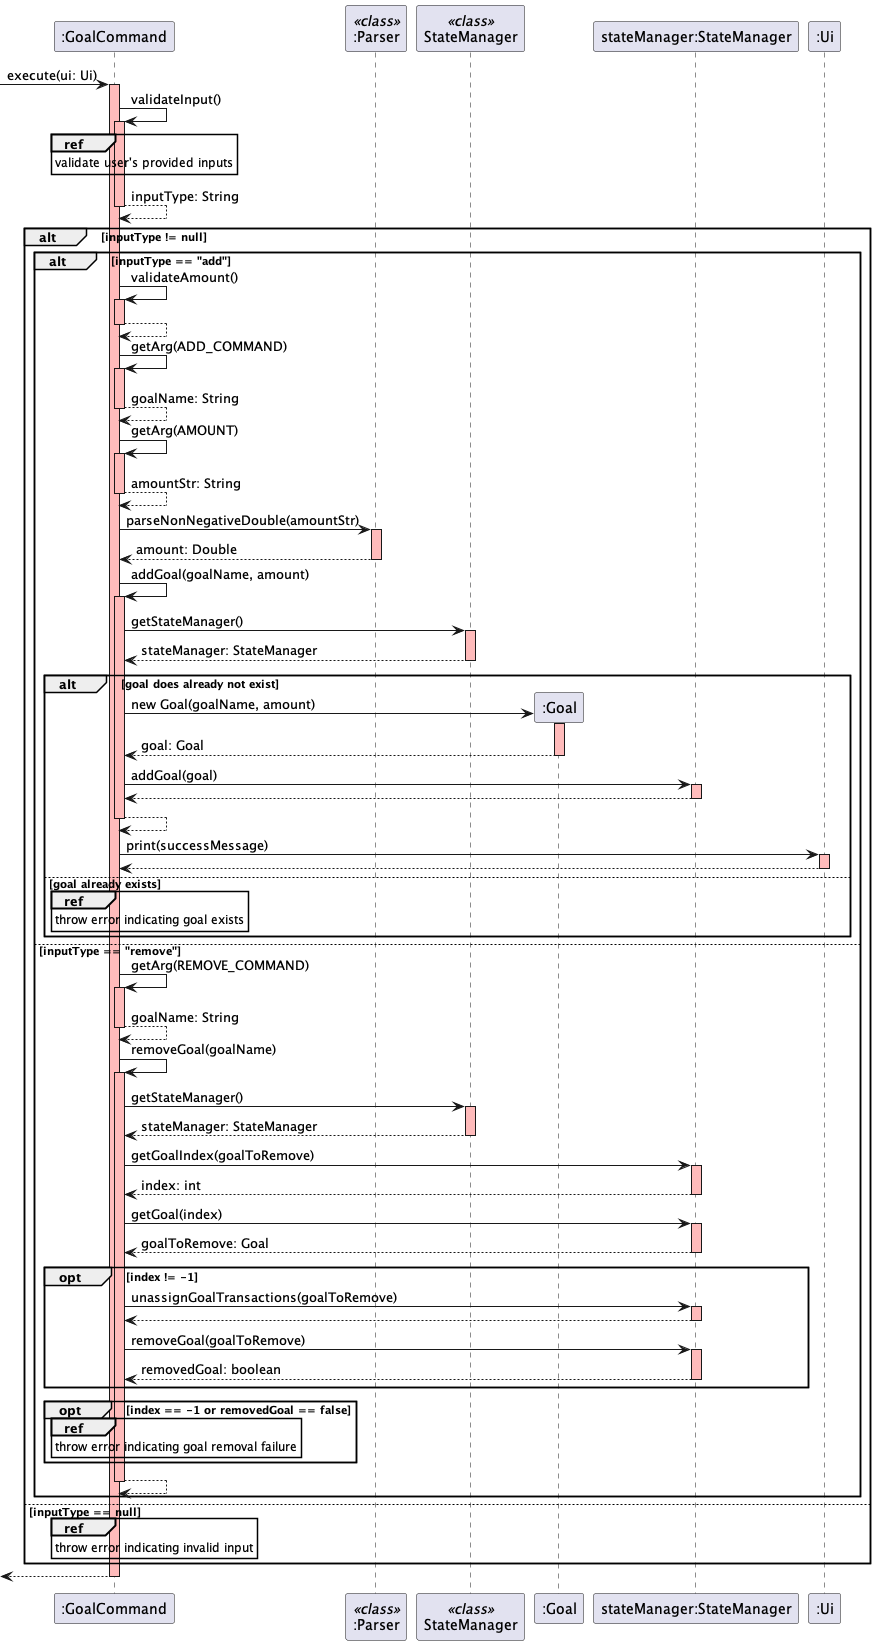

The diagram above was rendered by PlantUML. Its source (embedded in the PNG):
@startuml
-> ":GoalCommand": execute(ui: Ui)
activate ":GoalCommand" #FFBBBB

":GoalCommand" -> ":GoalCommand": validateInput()
activate ":GoalCommand" #FFBBBB
ref over ":GoalCommand": validate user's provided inputs
":GoalCommand" --> ":GoalCommand": inputType: String
deactivate

alt inputType != null
    alt inputType == "add"
        ":GoalCommand" -> ":GoalCommand": validateAmount()
        activate ":GoalCommand" #FFBBBB
        ":GoalCommand" --> ":GoalCommand"
        deactivate
        ":GoalCommand" -> ":GoalCommand": getArg(ADD_COMMAND)
        activate ":GoalCommand" #FFBBBB
        ":GoalCommand" --> ":GoalCommand": goalName: String
        deactivate
        participant ":Parser" <<class>>
        ":GoalCommand" -> ":GoalCommand": getArg(AMOUNT)
        activate ":GoalCommand" #FFBBBB
        ":GoalCommand" --> ":GoalCommand": amountStr: String
        deactivate
        ":GoalCommand" -> ":Parser": parseNonNegativeDouble(amountStr)
        activate ":Parser" #FFBBBB
        ":Parser" --> ":GoalCommand": amount: Double
        deactivate

        ":GoalCommand" -> ":GoalCommand": addGoal(goalName, amount)
        activate ":GoalCommand" #FFBBBB
        participant "StateManager" <<class>>
        ":GoalCommand" -> "StateManager": getStateManager()
        activate "StateManager" #FFBBBB
        "StateManager" --> ":GoalCommand": stateManager: StateManager
        deactivate
        alt goal does already not exist
            create ":Goal"
            ":GoalCommand" -> ":Goal": new Goal(goalName, amount)
            activate ":Goal" #FFBBBB
            ":Goal" --> ":GoalCommand": goal: Goal
            deactivate
            ":GoalCommand" -> "stateManager:StateManager": addGoal(goal)
            activate "stateManager:StateManager" #FFBBBB
            "stateManager:StateManager" --> ":GoalCommand"
            deactivate
            ":GoalCommand" --> ":GoalCommand"
            deactivate
            ":GoalCommand" -> ":Ui": print(successMessage)
            activate ":Ui" #FFBBBB
            ":Ui" --> ":GoalCommand"
            deactivate
            else goal already exists
            ref over ":GoalCommand": throw error indicating goal exists
        end
    else inputType == "remove"
        ":GoalCommand" -> ":GoalCommand": getArg(REMOVE_COMMAND)
        activate ":GoalCommand" #FFBBBB
        ":GoalCommand" --> ":GoalCommand": goalName: String
        deactivate

        ":GoalCommand" -> ":GoalCommand": removeGoal(goalName)
        activate ":GoalCommand" #FFBBBB
        ":GoalCommand" -> "StateManager": getStateManager()
        activate "StateManager" #FFBBBB
        "StateManager" --> ":GoalCommand": stateManager: StateManager
        deactivate
       ":GoalCommand" -> "stateManager:StateManager": getGoalIndex(goalToRemove)
        activate "stateManager:StateManager" #FFBBBB
        "stateManager:StateManager" --> ":GoalCommand": index: int
        deactivate
        ":GoalCommand" -> "stateManager:StateManager": getGoal(index)
        activate "stateManager:StateManager" #FFBBBB
        "stateManager:StateManager" --> ":GoalCommand": goalToRemove: Goal
        deactivate
        opt index != -1
            ":GoalCommand" -> "stateManager:StateManager": unassignGoalTransactions(goalToRemove)
            activate "stateManager:StateManager" #FFBBBB
            "stateManager:StateManager" --> ":GoalCommand":
            deactivate
            ":GoalCommand" -> "stateManager:StateManager": removeGoal(goalToRemove)
            activate "stateManager:StateManager" #FFBBBB
            "stateManager:StateManager" --> ":GoalCommand": removedGoal: boolean
            deactivate
        end
        opt index == -1 or removedGoal == false
            ref over ":GoalCommand": throw error indicating goal removal failure
        end
        ":GoalCommand" --> ":GoalCommand"
        deactivate
    end
else inputType == null
    ref over ":GoalCommand": throw error indicating invalid input
end

<-- ":GoalCommand"
deactivate
@enduml